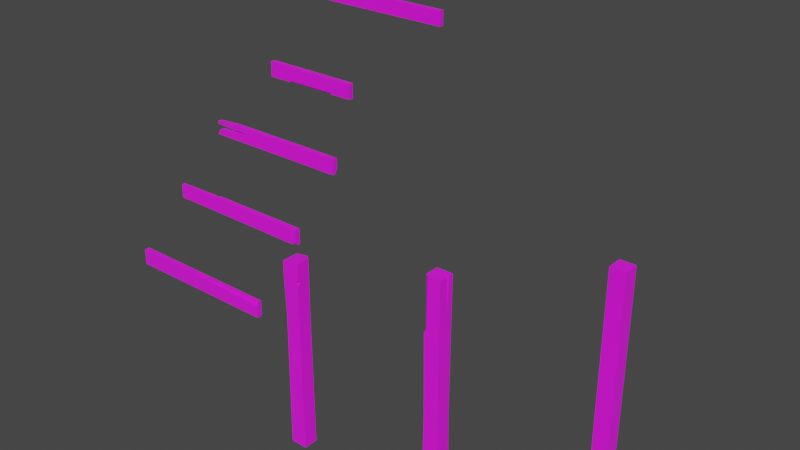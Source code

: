 # Source: prop-boards.blend  (saved by Blender 3.6.11; exported with 4.5.12 LTS)
import bpy
from mathutils import Matrix  # noqa: F401  (used for matrix-valued properties, if any)

bpy.ops.wm.read_factory_settings(use_empty=True)
scene = bpy.context.scene
scene.name = 'Scene'

# ---- collections
col_collection = bpy.data.collections.new('Collection'); scene.collection.children.link(col_collection)

# ---- images (referenced by path relative to the original .blend; pixels are not part of the script)
import os
ASSET_DIR = os.environ.get("B2B_ASSET_DIR", "")  # directory of the original .blend (textures are referenced by path, not embedded)
HERE = os.path.dirname(os.path.abspath(__file__))  # packed textures are extracted next to this script under _unpacked/

def load_image(name, relpath, width, height, colorspace="sRGB"):
    """Load a texture the original file referenced (path relative to the .blend, or extracted next to this script)."""
    p = next((c for c in (os.path.join(HERE, relpath), os.path.join(ASSET_DIR, relpath)) if relpath and os.path.exists(c)), "")
    if p:
        img = bpy.data.images.load(p, check_existing=True)
        img.name = name
    else:  # same state as the original file: an image datablock whose file is absent (Cycles renders it pink)
        img = bpy.data.images.new(name, width, height)
        img.source = "FILE"
        img.filepath = "//" + (relpath or name)
    img.colorspace_settings.name = colorspace
    return img
img_wood_old_png = load_image('wood-old.png', 'wood-old.png', 1024, 1024, 'sRGB')
img_bark_end_old_1_png = load_image('bark-end-old-1.png', 'bark-end-old-1.png', 1024, 1024, 'sRGB')

# ---- materials (node trees are filled in below, after node groups)
mat_wood = bpy.data.materials.new('wood')
mat_wood.alpha_threshold = 0.0
mat_wood.roughness = 0.5
mat_wood.line_color = (0.0, 0.0, 0.0, 1.0)
mat_wood_end = bpy.data.materials.new('wood end')
mat_wood_end.alpha_threshold = 0.0
mat_wood_end.roughness = 0.5
mat_wood_end.line_color = (0.0, 0.0, 0.0, 1.0)

# ---- material node trees
mat_wood.use_nodes = True; mat_wood.node_tree.nodes.clear()
_N = mat_wood.node_tree.nodes; _L = mat_wood.node_tree.links
n0 = _N.new('ShaderNodeOutputMaterial'); n0.name = 'Material Output'; n0.location = (300, 300)
n1 = _N.new('ShaderNodeBsdfPrincipled'); n1.name = 'Principled BSDF'; n1.location = (10, 300)
n1.distribution = 'GGX'
n1.subsurface_method = 'RANDOM_WALK_SKIN'
n1.inputs[2].default_value = 1.0
n1.inputs[3].default_value = 1.45
n1.inputs[27].default_value = (0.0, 0.0, 0.0, 1.0)
n1.inputs[28].default_value = 1.0
n2 = _N.new('ShaderNodeTexImage'); n2.name = 'Image Texture'; n2.location = (-280, 280)
n2.image = img_wood_old_png
_L.new(n1.outputs[0], n0.inputs[0])
_L.new(n2.outputs[0], n1.inputs[0])
n0.is_active_output = True
mat_wood_end.use_nodes = True; mat_wood_end.node_tree.nodes.clear()
_N = mat_wood_end.node_tree.nodes; _L = mat_wood_end.node_tree.links
n0 = _N.new('ShaderNodeOutputMaterial'); n0.name = 'Material Output'; n0.location = (300, 300)
n1 = _N.new('ShaderNodeBsdfPrincipled'); n1.name = 'Principled BSDF'; n1.location = (10, 300)
n1.distribution = 'GGX'
n1.subsurface_method = 'RANDOM_WALK_SKIN'
n1.inputs[2].default_value = 1.0
n1.inputs[3].default_value = 1.45
n1.inputs[27].default_value = (0.0, 0.0, 0.0, 1.0)
n1.inputs[28].default_value = 1.0
n2 = _N.new('ShaderNodeTexImage'); n2.name = 'Image Texture'; n2.location = (-280, 280)
n2.image = img_bark_end_old_1_png
_L.new(n1.outputs[0], n0.inputs[0])
_L.new(n2.outputs[0], n1.inputs[0])
n0.is_active_output = True

# ---- world
world_world = bpy.data.worlds.new('World'); scene.world = world_world
world_world.use_nodes = True; world_world.node_tree.nodes.clear()
_N = world_world.node_tree.nodes; _L = world_world.node_tree.links
n0 = _N.new('ShaderNodeOutputWorld'); n0.name = 'World Output'; n0.location = (300, 300)
n1 = _N.new('ShaderNodeBackground'); n1.name = 'Background'; n1.location = (10, 300)
n1.inputs[0].default_value = (0.05088, 0.05088, 0.05088, 1.0)
_L.new(n1.outputs[0], n0.inputs[0])
n0.is_active_output = True
world_world.color = (0.05088, 0.05088, 0.05088)
world_world.use_sun_shadow = False
world_world.sun_shadow_jitter_overblur = 0.0

# ---- meshes
me_prop_board_1 = bpy.data.meshes.new('prop-board-1')
me_prop_board_1.from_pydata([(-1.5, -0.05, -0.15), (1.5, -0.05, -0.15), (-1.5, 0.05, 0.15), (-1.5, -0.05, 0.15), (1.5, 0.05, 0.15), (1.5, -0.05, 0.08556), (-0.08477, -0.05, 0.15), (1.5, -0.004352, 0.15), (-1.5, 0.05, -0.1166), (-1.5, 0.03699, -0.15), (1.5, 0.02792, -0.15), (1.5, 0.05, -0.1279)], [], [(1, 10, 11, 4, 7, 5), (6, 5, 7), (3, 0, 1, 5, 6), (8, 2, 4, 11), (0, 9, 10, 1), (6, 7, 4, 2, 3), (8, 11, 10, 9), (3, 2, 8, 9, 0)])
me_prop_board_1.polygons.foreach_set('material_index', [1, 0, 0, 0, 0, 0, 0, 1])
_uv = me_prop_board_1.uv_layers.new(name='UVMap')
_uv.uv.foreach_set('vector', [0.5718, 0.6767, 0.6219, 0.6767, 0.6361, 0.6909, 0.6361, 0.8696, 0.6012, 0.8696, 0.5718, 0.8282, 0.6837, 0.5334, 0.6837, 0.005015, 0.71, 0.005887, 0.6714, 1.004, 0.5715, 1.004, 0.5715, 0.005015, 0.65, 0.005015, 0.6714, 0.5329, 0.4184, 0.005477, 0.5072, 0.005141, 0.511, 1.004, 0.4184, 1.005, 0.5715, 1.004, 0.5425, 1.004, 0.5455, 0.005015, 0.5715, 0.005015, 0.5423, 0.4764, 0.5291, 1.004, 0.511, 1.004, 0.5072, 0.005141, 0.5405, 0.005015, 0.6836, 0.005015, 0.682, 1.004, 0.6716, 1.004, 0.6716, 0.005039, 0.9367, 0.8549, 0.8724, 0.8549, 0.8724, 0.6834, 0.8808, 0.6619, 0.9367, 0.6619])
me_prop_board_1.materials.append(mat_wood)
me_prop_board_1.materials.append(mat_wood_end)
me_prop_board_1.use_mirror_vertex_groups = False
me_prop_board_1.update()
me_prop_board_2 = bpy.data.meshes.new('prop-board-2')
me_prop_board_2.from_pydata([(-1.5, 0.04417, -0.1325), (-1.5, -0.04417, -0.1325), (1.5, 0.05, -0.15), (-1.5, -0.04417, 0.1325), (1.5, 0.05, 0.15), (1.5, -0.05, 0.15), (1.5, -0.05, -0.09283), (1.396, -0.05, -0.15), (1.5, -0.004142, -0.15), (-0.5323, -0.04923, 0.1477), (-0.5323, 0.04923, -0.1477), (-0.5212, -0.04614, -0.1384), (-1.5, 0.02479, 0.1325), (-1.5, 0.04417, 0.1131), (-0.5323, 0.04923, 0.1283), (-0.5323, 0.02985, 0.1477), (-0.5129, 0.04924, 0.1477)], [], [(0, 13, 14, 10), (9, 11, 7, 6, 5), (11, 10, 2, 8, 7), (9, 15, 12, 3), (7, 8, 6), (6, 8, 2, 4, 5), (10, 14, 16, 4, 2), (5, 4, 16, 15, 9), (1, 0, 10, 11), (3, 1, 11, 9), (14, 15, 16), (14, 13, 12, 15), (3, 12, 13, 0, 1)])
me_prop_board_2.polygons.foreach_set('material_index', [0, 0, 0, 0, 1, 1, 0, 0, 0, 0, 0, 0, 1])
_uv = me_prop_board_2.uv_layers.new(name='UVMap')
_uv.uv.foreach_set('vector', [0.4083, 1.018, 0.3376, 1.018, 0.3341, 0.7394, 0.4136, 0.7396, 0.3001, 0.7391, 0.2178, 0.7362, 0.2142, 0.1838, 0.2307, 0.1536, 0.3009, 0.1536, 0.2178, 0.7362, 0.1902, 0.7397, 0.1851, 0.1539, 0.2007, 0.1538, 0.2142, 0.1838, 0.3001, 0.7391, 0.3229, 0.7393, 0.3176, 1.018, 0.2977, 1.018, 0.1363, 0.6293, 0.1363, 0.5967, 0.177, 0.6293, 0.177, 0.6293, 0.1363, 0.5967, 0.1363, 0.5582, 0.3496, 0.5582, 0.3496, 0.6293, 0.4136, 0.7396, 0.3341, 0.7394, 0.3285, 0.7338, 0.3298, 0.1537, 0.4162, 0.154, 0.3009, 0.1536, 0.3298, 0.1537, 0.3285, 0.7338, 0.3229, 0.7393, 0.3001, 0.7391, 0.2211, 1.018, 0.1957, 1.019, 0.1902, 0.7397, 0.2178, 0.7362, 0.2977, 1.018, 0.2211, 1.018, 0.2178, 0.7362, 0.3001, 0.7391, 0.468, 0.7513, 0.4759, 0.7514, 0.4719, 0.7582, 0.468, 0.7513, 0.468, 0.4724, 0.4759, 0.4724, 0.4759, 0.7514, 0.3666, 0.8479, 0.4156, 0.8479, 0.4294, 0.8341, 0.4294, 0.6595, 0.3666, 0.6595])
me_prop_board_2.materials.append(mat_wood)
me_prop_board_2.materials.append(mat_wood_end)
me_prop_board_2.use_mirror_vertex_groups = False
me_prop_board_2.update()
me_prop_board_3 = bpy.data.meshes.new('prop-board-3')
me_prop_board_3.from_pydata([(-1.5, 0.05, -0.15), (-1.5, -0.05, -0.15), (1.5, -0.05, -0.15), (-1.5, 0.05, 0.1077), (-1.5, -0.03844, 0.1145), (1.5, 0.05, 0.15), (1.5, -0.05, 0.15), (-1.5, 0.05, 0.0449), (-1.439, 0.05, -0.05041), (-1.433, -0.05, -0.04021), (-1.5, -0.03844, 0.06184), (-0.6214, -0.05, 0.04319), (-0.6968, 0.05, 0.02583), (-0.2826, -0.05, 0.15), (-0.2826, 0.05, 0.15), (-0.1794, -0.05, -0.15), (-0.9726, 0.05, 0.15), (-1.119, -0.05, 0.05501), (-1.152, 0.05, 0.03664), (-0.9726, -0.05, 0.15), (-0.9305, -0.05, -0.15), (-1.121, -0.05, -0.008149), (-1.154, 0.05, -0.0211), (-0.9305, 0.05, -0.15), (1.5, -0.01685, -0.15), (1.5, 0.05, -0.05863), (-0.2708, 0.05, -0.15), (-0.2092, -0.01157, -0.15)], [], [(18, 7, 3, 16), (26, 12, 14, 5, 25), (19, 16, 3, 4), (20, 21, 9, 1), (2, 24, 25, 5, 6), (4, 3, 7, 10), (9, 8, 0, 1), (21, 11, 12, 22), (17, 18, 12, 11), (6, 5, 14, 13), (20, 23, 26, 27, 15), (13, 11, 15, 2, 6), (19, 17, 11, 13), (23, 22, 12, 26), (4, 10, 17, 19), (10, 7, 18, 17), (13, 14, 16, 19), (12, 18, 16, 14), (0, 8, 22, 23), (1, 0, 23, 20), (9, 21, 22, 8), (15, 11, 21, 20), (26, 25, 24, 27), (15, 27, 24, 2)])
me_prop_board_3.polygons.foreach_set('material_index', [0, 0, 0, 0, 1, 1, 1, 1, 1, 0, 0, 0, 0, 0, 0, 1, 0, 0, 0, 0, 1, 0, 0, 0])
_uv = me_prop_board_3.uv_layers.new(name='UVMap')
_uv.uv.foreach_set('vector', [0.9483, 1.056, 0.9377, 1.152, 0.9204, 1.15, 0.9213, 1.007, 1.004, 0.8191, 0.9553, 0.9352, 0.9219, 0.8221, 0.9218, 0.3351, 0.9788, 0.3351, 0.8947, 1.006, 0.9213, 1.007, 0.9204, 1.15, 0.8957, 1.15, 0.8128, 0.9993, 0.8517, 1.051, 0.843, 1.137, 0.8131, 1.155, 0.1509, 0.9237, 0.1509, 0.8996, 0.2172, 0.8511, 0.3685, 0.8511, 0.3685, 0.9237, 0.1533, 0.5765, 0.1583, 0.6407, 0.2038, 0.6407, 0.1915, 0.5765, 0.2656, 0.5681, 0.273, 0.6407, 0.3452, 0.6407, 0.3452, 0.5681, 0.2423, 0.5681, 0.2051, 0.5681, 0.2177, 0.6407, 0.2517, 0.6407, 0.1965, 0.5681, 0.2098, 0.6407, 0.2177, 0.6407, 0.2051, 0.5681, 0.8945, 0.3351, 0.9218, 0.3351, 0.9219, 0.8221, 0.8945, 0.8221, 0.8128, 0.9993, 0.7855, 0.9994, 0.7853, 0.819, 0.8021, 0.8022, 0.8126, 0.794, 0.8945, 0.8221, 0.8656, 0.9147, 0.8126, 0.794, 0.8125, 0.3351, 0.8945, 0.3351, 0.8947, 1.006, 0.8715, 1.046, 0.8656, 0.9147, 0.8945, 0.8221, 1.003, 0.9992, 0.9677, 1.06, 0.9553, 0.9352, 1.004, 0.8191, 0.8957, 1.15, 0.8812, 1.151, 0.8715, 1.046, 0.8947, 1.006, 0.1915, 0.5765, 0.2038, 0.6407, 0.2098, 0.6407, 0.1965, 0.5681, 0.8945, 0.8221, 0.9219, 0.8221, 0.9213, 1.007, 0.8947, 1.006, 0.9553, 0.9352, 0.9483, 1.056, 0.9213, 1.007, 0.9219, 0.8221, 1.003, 1.155, 0.9754, 1.138, 0.9677, 1.06, 1.003, 0.9992, 0.8131, 1.155, 0.7857, 1.155, 0.7855, 0.9994, 0.8128, 0.9993, 0.2656, 0.5681, 0.2423, 0.5681, 0.2517, 0.6407, 0.273, 0.6407, 0.8126, 0.794, 0.8656, 0.9147, 0.8517, 1.051, 0.8128, 0.9993, 1.041, 0.4237, 1.041, 0.907, 1.01, 0.9062, 1.024, 0.4404, 0.8126, 0.794, 0.8021, 0.8022, 0.8034, 0.3351, 0.8125, 0.3351])
me_prop_board_3.materials.append(mat_wood)
me_prop_board_3.materials.append(mat_wood_end)
me_prop_board_3.use_mirror_vertex_groups = False
me_prop_board_3.update()
me_prop_board_2_002 = bpy.data.meshes.new('prop-board-2.002')
me_prop_board_2_002.from_pydata([(-1.5, 0.05, -0.15), (-1.5, -0.05, -0.15), (1.5, 0.05, -0.15), (1.5, -0.05, -0.15), (-1.5, 0.05, 0.15), (-1.5, -0.05, 0.15), (1.5, 0.05, 0.15), (1.5, -0.05, 0.15)], [], [(0, 4, 6, 2), (3, 2, 6, 7), (7, 6, 4, 5), (5, 1, 3, 7), (1, 0, 2, 3), (5, 4, 0, 1)])
me_prop_board_2_002.polygons.foreach_set('material_index', [0, 1, 0, 0, 0, 1])
_uv = me_prop_board_2_002.uv_layers.new(name='UVMap')
_uv.uv.foreach_set('vector', [0.7312, 0.5, 0.7688, 0.5, 0.7687, 0.75, 0.7312, 0.75, 0.4937, 0.8563, 0.5063, 0.8562, 0.5063, 0.8938, 0.4937, 0.8937, 0.4938, -3.725e-09, 0.5063, 0.0, 0.5063, 0.25, 0.4937, 0.25, 0.2312, 0.5, 0.2688, 0.5, 0.2688, 0.75, 0.2313, 0.75, 0.4938, 0.5, 0.5063, 0.5, 0.5063, 0.75, 0.4937, 0.75, 0.4937, 0.3563, 0.5063, 0.3562, 0.5063, 0.3937, 0.4937, 0.3937])
me_prop_board_2_002.materials.append(mat_wood)
me_prop_board_2_002.materials.append(mat_wood_end)
me_prop_board_2_002.use_mirror_vertex_groups = False
me_prop_board_2_002.update()
me_prop_board_post_1 = bpy.data.meshes.new('prop-board-post-1')
me_prop_board_post_1.from_pydata([(-0.15, -0.15, -1.75), (-0.15, -0.15, 1.714), (-0.15, 0.15, 1.714), (0.15, -0.15, -1.75), (0.15, -0.15, 1.75), (0.08536, 0.15, 1.75), (0.15, 0.09714, 1.75), (0.1016, 0.15, -1.75), (0.15, 0.1049, -1.75), (-0.1339, -0.1404, 0.7984), (-0.1423, 0.1423, 0.7989), (0.1423, -0.1423, 0.7989), (0.08382, 0.1455, 0.7984), (0.1441, 0.09476, 0.7984), (-0.15, -0.15, 1.406), (-0.15, 0.15, 1.406), (0.08695, 0.15, 1.406), (0.15, 0.0979, 1.406), (-0.15, 0.06697, -1.75), (-0.1497, 0.1497, -1.667), (-0.06697, 0.15, -1.75), (0.1493, -0.1493, 1.352), (0.15, -0.09577, 1.406), (0.15, -0.15, 1.461), (0.09577, -0.15, 1.406)], [], [(14, 1, 2, 15), (15, 2, 5, 16), (17, 6, 4, 23, 22), (5, 2, 1, 4), (21, 22, 24), (16, 5, 6, 17), (7, 12, 13, 8), (8, 13, 11, 3), (3, 11, 9, 0), (18, 20, 7, 8, 3, 0), (20, 19, 10, 12, 7), (12, 16, 17, 13), (24, 23, 4, 1, 14), (13, 17, 22, 21, 11), (10, 15, 16, 12), (9, 14, 15, 10), (18, 19, 20), (0, 9, 10, 19, 18), (22, 23, 24), (11, 21, 24, 14, 9), (6, 5, 4)])
me_prop_board_post_1.polygons.foreach_set('material_index', [0, 0, 0, 1, 1, 0, 0, 0, 0, 1, 0, 0, 0, 0, 0, 0, 1, 0, 1, 0, 1])
_uv = me_prop_board_post_1.uv_layers.new(name='UVMap')
_uv.uv.foreach_set('vector', [0.9549, 0.8971, 0.9558, 0.9836, 0.8711, 0.984, 0.8711, 0.8974, 0.8711, 0.8974, 0.8711, 0.984, 0.8044, 0.9939, 0.8046, 0.8969, 0.7815, 0.8967, 0.7808, 0.9938, 0.7108, 0.9933, 0.7114, 0.9113, 0.7269, 0.8961, 0.1431, 0.9276, 0.0574, 0.8386, 0.1708, 0.7294, 0.2801, 0.8428, 0.2795, 0.8427, 0.2596, 0.8625, 0.2603, 0.8223, 0.8046, 0.8969, 0.8044, 0.9939, 0.7808, 0.9938, 0.7815, 0.8967, 0.7988, -0.00558, 0.8064, 0.7242, 0.7839, 0.7241, 0.7799, -0.005455, 0.7799, -0.005455, 0.7839, 0.7241, 0.7161, 0.7239, 0.7071, -0.004755, 1.041, -0.004904, 1.032, 0.7231, 0.9528, 0.724, 0.9556, -0.005704, 0.1688, 0.5966, 0.1087, 0.6105, 0.06191, 0.6856, 0.06852, 0.7197, 0.182, 0.7905, 0.2654, 0.6569, 0.8469, -0.005781, 0.8706, 0.01781, 0.8714, 0.7245, 0.8064, 0.7242, 0.7988, -0.00558, 0.8064, 0.7242, 0.8046, 0.8969, 0.7815, 0.8967, 0.7839, 0.7241, 1.024, 0.8956, 1.039, 0.9107, 1.041, 0.9924, 0.9558, 0.9836, 0.9549, 0.8971, 0.7839, 0.7241, 0.7815, 0.8967, 0.7269, 0.8961, 0.7119, 0.8806, 0.7161, 0.7239, 0.8714, 0.7245, 0.8711, 0.8974, 0.8046, 0.8969, 0.8064, 0.7242, 0.9528, 0.724, 0.9549, 0.8971, 0.8711, 0.8974, 0.8714, 0.7245, 0.1688, 0.5966, 0.1319, 0.5738, 0.1087, 0.6105, 0.9556, -0.005704, 0.9528, 0.724, 0.8714, 0.7245, 0.8706, 0.01781, 0.8941, -0.005725, 0.2596, 0.8625, 0.2801, 0.8428, 0.2603, 0.8223, 1.032, 0.7231, 1.039, 0.8799, 1.024, 0.8956, 0.9549, 0.8971, 0.9528, 0.724, 0.1867, 0.9328, 0.1431, 0.9276, 0.2801, 0.8428])
me_prop_board_post_1.materials.append(mat_wood)
me_prop_board_post_1.materials.append(mat_wood_end)
me_prop_board_post_1.update()
me_prop_board_post_2 = bpy.data.meshes.new('prop-board-post-2')
me_prop_board_post_2.from_pydata([(-0.15, -0.15, -1.75), (-0.15, 0.15, -1.75), (-0.15, 0.15, 1.75), (0.15, -0.15, 1.75), (0.15, 0.15, -1.75), (0.15, 0.15, 1.75), (-0.1414, 0.1457, 0.7629), (0.1457, 0.1457, 0.7629), (0.1457, -0.1414, 0.7629), (-0.15, -0.1095, 1.75), (-0.08996, -0.15, 1.75), (-0.1095, -0.15, 0.7629), (-0.15, -0.1095, 0.7629), (-0.15, -0.15, 0.7223), (0.15, -0.07864, -1.75), (0.1499, -0.1498, -1.679), (0.07864, -0.15, -1.75), (0.15, 0.06672, 1.75), (0.15, 0.009394, 1.75), (0.1472, 0.018, 1.11), (0.06276, 0.03668, 1.75), (-0.1413, -0.1413, -0.8882), (0.14, 0.1399, -0.8848), (0.14, -0.1387, -0.8971), (-0.1385, 0.1399, -0.8758)], [], [(5, 2, 9, 10, 3, 18, 20, 17), (6, 2, 5, 7), (8, 19, 18, 3), (12, 9, 2, 6), (0, 21, 24, 1), (16, 15, 23, 21, 0), (1, 24, 22, 4), (1, 4, 14, 16, 0), (11, 12, 13), (11, 10, 9, 12), (8, 3, 10, 11), (14, 15, 16), (4, 22, 23, 15, 14), (8, 7, 19), (19, 17, 20), (7, 5, 17, 19), (18, 19, 20), (24, 21, 13, 12, 6), (21, 23, 8, 11, 13), (23, 22, 7, 8), (22, 24, 6, 7)])
me_prop_board_post_2.polygons.foreach_set('material_index', [1, 0, 0, 0, 0, 0, 0, 1, 0, 0, 0, 1, 0, 0, 1, 0, 1, 0, 0, 0, 0])
_uv = me_prop_board_post_2.uv_layers.new(name='UVMap')
_uv.uv.foreach_set('vector', [0.33, 0.7887, 0.4175, 0.8659, 0.3507, 0.9415, 0.3227, 0.9379, 0.2528, 0.8761, 0.2939, 0.8297, 0.3263, 0.8442, 0.3086, 0.813, 0.09364, 0.678, 0.09235, 0.9938, -0.003477, 0.9926, 0.00178, 0.6771, 0.2831, 0.678, 0.3356, 0.7887, 0.3354, 0.9938, 0.2844, 0.9944, 0.1753, 0.6782, 0.1752, 0.9938, 0.09235, 0.9938, 0.09364, 0.678, 0.1882, -0.1322, 0.1884, 0.1457, 0.09729, 0.1498, 0.09252, -0.1314, 0.261, -0.1317, 0.2836, -0.1088, 0.2796, 0.1428, 0.1884, 0.1457, 0.1882, -0.1322, 0.09252, -0.1314, 0.09729, 0.1498, 0.007649, 0.1481, -0.003463, -0.1287, 0.04651, 0.8138, 0.1631, 0.8138, 0.1631, 0.7249, 0.1354, 0.6971, 0.04651, 0.6971, 0.4396, 0.4956, 0.458, 0.4956, 0.4488, 0.5116, 0.4396, 0.4956, 0.4347, 0.1785, 0.458, 0.1786, 0.458, 0.4956, 0.2831, 0.678, 0.2844, 0.9944, 0.2076, 0.9944, 0.2013, 0.6782, 0.1631, 0.7249, 0.1631, 0.6972, 0.1354, 0.6971, 0.3801, -0.1289, 0.3691, 0.1479, 0.2796, 0.1428, 0.2836, -0.1088, 0.307, -0.1309, 0.2831, 0.678, 0.3753, 0.6771, 0.3356, 0.7887, 0.2969, 0.8279, 0.3086, 0.813, 0.3263, 0.8442, 0.3753, 0.6771, 0.3801, 0.9936, 0.3534, 0.9939, 0.3356, 0.7887, 0.2939, 0.8297, 0.2969, 0.8279, 0.3263, 0.8442, 0.09729, 0.1498, 0.1884, 0.1457, 0.1883, 0.6653, 0.1753, 0.6782, 0.09364, 0.678, 0.1884, 0.1457, 0.2796, 0.1428, 0.2831, 0.678, 0.2013, 0.6782, 0.1883, 0.6653, 0.2796, 0.1428, 0.3691, 0.1479, 0.3753, 0.6771, 0.2831, 0.678, 0.007649, 0.1481, 0.09729, 0.1498, 0.09364, 0.678, 0.00178, 0.6771])
me_prop_board_post_2.materials.append(mat_wood)
me_prop_board_post_2.materials.append(mat_wood_end)
me_prop_board_post_2.update()
me_prop_board_post_3 = bpy.data.meshes.new('prop-board-post-3')
me_prop_board_post_3.from_pydata([(-0.15, -0.15, -1.75), (-0.15, -0.15, 1.75), (-0.15, 0.15, -1.75), (-0.15, 0.15, 1.75), (0.15, -0.15, -1.75), (0.15, -0.15, 1.75), (0.15, 0.15, -1.75), (0.15, 0.15, 1.75)], [], [(0, 1, 3, 2), (2, 3, 7, 6), (6, 7, 5, 4), (4, 5, 1, 0), (2, 6, 4, 0), (7, 3, 1, 5)])
me_prop_board_post_3.polygons.foreach_set('material_index', [0, 0, 0, 0, 1, 1])
_uv = me_prop_board_post_3.uv_layers.new(name='UVMap')
_uv.uv.foreach_set('vector', [0.375, 0.0, 0.625, 0.0, 0.625, 0.25, 0.375, 0.25, 0.375, 0.25, 0.625, 0.25, 0.625, 0.5, 0.375, 0.5, 0.375, 0.5, 0.625, 0.5, 0.625, 0.75, 0.375, 0.75, 0.375, 0.75, 0.625, 0.75, 0.625, 1.0, 0.375, 1.0, 0.125, 0.5, 0.375, 0.5, 0.375, 0.75, 0.125, 0.75, 0.625, 0.5, 0.875, 0.5, 0.875, 0.75, 0.625, 0.75])
me_prop_board_post_3.materials.append(mat_wood)
me_prop_board_post_3.materials.append(mat_wood_end)
me_prop_board_post_3.update()
me_prop_board_short = bpy.data.meshes.new('prop-board-short')
me_prop_board_short.from_pydata([(-0.999, 0.05, -0.15), (-0.999, -0.05, -0.15), (0.999, 0.05, -0.15), (1.0, -0.04543, -0.1441), (-0.999, 0.05, 0.15), (-0.999, -0.05, 0.15), (0.999, 0.05, 0.15), (0.9978, -0.05371, 0.1418), (-0.999, -0.05, 0.04537), (-0.999, -0.05, 0.07718), (-0.999, 0.05, 0.06367), (-0.999, 0.05, 0.01492), (-0.9088, 0.05, 0.03102), (-0.9401, -0.05, 0.05587), (0.4204, 0.05, -0.15), (0.8016, 0.05, -0.15), (0.5464, 0.005055, -0.1486), (0.5613, 0.05, -0.1312), (0.5446, -0.05351, 0.1458), (0.545, 0.05, 0.15), (-0.4572, 0.05, 0.15), (-0.4573, -0.05131, 0.1484), (-0.4687, 0.05, -0.15), (0.5298, -0.04704, -0.1235), (0.5362, -0.02451, -0.1469), (0.5506, -0.04646, -0.1455), (-0.4803, -0.02693, -0.149), (-0.4816, -0.04913, -0.1266), (-0.5056, -0.049, -0.1487)], [], [(17, 19, 6, 2, 15), (3, 2, 6, 7), (21, 20, 4, 5), (5, 9, 13, 8, 1, 28, 27, 21), (21, 27, 23, 18), (5, 4, 10, 9), (13, 12, 11, 8), (8, 11, 0, 1), (9, 10, 12, 13), (15, 16, 14, 17), (7, 6, 19, 18), (18, 23, 25, 3, 7), (26, 22, 14, 16, 24), (22, 20, 19, 17, 14), (18, 19, 20, 21), (0, 11, 12, 10, 4, 20, 22), (1, 0, 22, 26, 28), (23, 24, 25), (26, 27, 28), (23, 27, 26, 24), (25, 24, 16, 15, 2, 3)])
me_prop_board_short.polygons.foreach_set('material_index', [0, 1, 0, 0, 0, 1, 1, 1, 1, 0, 0, 0, 0, 0, 0, 0, 0, 0, 0, 0, 0])
_uv = me_prop_board_short.uv_layers.new(name='UVMap')
_uv.uv.foreach_set('vector', [0.2953, 0.766, 0.3877, 0.7615, 0.3855, 0.9126, 0.2863, 0.9104, 0.2877, 0.8451, 0.5821, 0.6447, 0.6536, 0.6403, 0.6536, 0.865, 0.5759, 0.8589, 0.4205, 0.4368, 0.3876, 0.4371, 0.3841, 0.2606, 0.4167, 0.26, 0.4167, 0.26, 0.4403, 0.2595, 0.4476, 0.2784, 0.4513, 0.2586, 0.5173, 0.2589, 0.5132, 0.4137, 0.508, 0.4218, 0.4205, 0.4368, 0.4205, 0.4368, 0.508, 0.4218, 0.5105, 0.7643, 0.4217, 0.7614, 0.9388, 0.6388, 0.8639, 0.6388, 0.8639, 0.7034, 0.9388, 0.6933, 0.9388, 0.7093, 0.8639, 0.7279, 0.8639, 0.74, 0.9388, 0.7171, 0.9388, 0.7171, 0.8639, 0.74, 0.8639, 0.8635, 0.9388, 0.8635, 0.9388, 0.6933, 0.8639, 0.7034, 0.8639, 0.7279, 0.9388, 0.7093, 0.7326, 0.4457, 0.7229, 0.3616, 0.7384, 0.3208, 0.7384, 0.3672, 0.4201, 0.9128, 0.3855, 0.9126, 0.3877, 0.7615, 0.4217, 0.7614, 0.4217, 0.7614, 0.5105, 0.7643, 0.5157, 0.7717, 0.5191, 0.9151, 0.4201, 0.9128, 0.5184, 0.4222, 0.5437, 0.4287, 0.5446, 0.7264, 0.5313, 0.7682, 0.5212, 0.7661, 0.2902, 0.4342, 0.3876, 0.4371, 0.3877, 0.7615, 0.2953, 0.766, 0.2898, 0.72, 0.4217, 0.7614, 0.3877, 0.7615, 0.3876, 0.4371, 0.4205, 0.4368, 0.2869, 0.2627, 0.3403, 0.2617, 0.3461, 0.2907, 0.3561, 0.2612, 0.3841, 0.2606, 0.3876, 0.4371, 0.2902, 0.4342, 0.5173, 0.2589, 0.5512, 0.2601, 0.5437, 0.4287, 0.5184, 0.4222, 0.5132, 0.4137, 0.7122, 0.4371, 0.7228, 0.4392, 0.7172, 0.4457, 0.7228, 0.1074, 0.7126, 0.1069, 0.7178, 0.09763, 0.7122, 0.4371, 0.7126, 0.1069, 0.7228, 0.1074, 0.7228, 0.4392, 0.5157, 0.7717, 0.5212, 0.7661, 0.5313, 0.7682, 0.5498, 0.8476, 0.5512, 0.914, 0.5191, 0.9151])
me_prop_board_short.materials.append(mat_wood)
me_prop_board_short.materials.append(mat_wood_end)
me_prop_board_short.use_mirror_vertex_groups = False
me_prop_board_short.update()

# ---- objects
ob_prop_board_1 = bpy.data.objects.new('prop-board-1', me_prop_board_1)
ob_prop_board_2 = bpy.data.objects.new('prop-board-2', me_prop_board_2)
ob_prop_board_3 = bpy.data.objects.new('prop-board-3', me_prop_board_3)
ob_prop_board_2_002 = bpy.data.objects.new('prop-board-2.002', me_prop_board_2_002)
ob_prop_board_post_1 = bpy.data.objects.new('prop-board-post-1', me_prop_board_post_1)
ob_prop_board_post_2 = bpy.data.objects.new('prop-board-post-2', me_prop_board_post_2)
ob_prop_board_post_3 = bpy.data.objects.new('prop-board-post-3', me_prop_board_post_3)
ob_prop_board_short = bpy.data.objects.new('prop-board-short', me_prop_board_short)

# ---- transforms, parenting, visibility, modifiers, constraints
ob_prop_board_1.location = (0.0, 0.0, 0.0)
ob_prop_board_1.lock_rotations_4d = False
ob_prop_board_1.empty_display_type = 'ARROWS'
ob_prop_board_1.lineart.crease_threshold = 0.0
ob_prop_board_2.location = (0.0, 1.0, 1.0)
ob_prop_board_2.lock_rotations_4d = False
ob_prop_board_2.empty_display_type = 'ARROWS'
ob_prop_board_2.lineart.crease_threshold = 0.0
ob_prop_board_3.location = (0.0, 2.0, 2.0)
ob_prop_board_3.lock_rotations_4d = False
ob_prop_board_3.empty_display_type = 'ARROWS'
ob_prop_board_3.lineart.crease_threshold = 0.0
ob_prop_board_2_002.location = (0.0, 5.0, 4.0)
ob_prop_board_2_002.lock_rotations_4d = False
ob_prop_board_2_002.empty_display_type = 'ARROWS'
ob_prop_board_2_002.lineart.crease_threshold = 0.0
ob_prop_board_post_1.location = (3.0, -0.5, 0.0)
ob_prop_board_post_2.location = (5.0, 0.5, 0.0)
ob_prop_board_post_3.location = (7.0, 2.5, 0.0)
ob_prop_board_short.location = (0.0, 3.0, 3.0)
ob_prop_board_short.lock_rotations_4d = False
ob_prop_board_short.empty_display_type = 'ARROWS'
ob_prop_board_short.lineart.crease_threshold = 0.0

# ---- collection membership
col_collection.objects.link(ob_prop_board_1)
col_collection.objects.link(ob_prop_board_2)
col_collection.objects.link(ob_prop_board_3)
col_collection.objects.link(ob_prop_board_2_002)
col_collection.objects.link(ob_prop_board_post_1)
col_collection.objects.link(ob_prop_board_post_2)
col_collection.objects.link(ob_prop_board_post_3)
col_collection.objects.link(ob_prop_board_short)

# ---- scene / render settings (as saved in the file)
scene.frame_start = 1; scene.frame_end = 250; scene.frame_set(1)
scene.render.engine = 'CYCLES'
scene.render.fps = 30
scene.cycles.sampling_pattern = 'TABULATED_SOBOL'
scene.cycles.bake_type = 'DIFFUSE'
scene.view_settings.view_transform = 'Filmic'
bpy.context.view_layer.update()

# ---- added for rendering (the .blend has no active camera and no usable light): camera, sun
cam_auto = bpy.data.cameras.new('AutoCamera')
cam_auto.lens = 50.0
cam_auto.sensor_width = 36.0
cam_auto.clip_end = 1000.0
ob_auto_camera = bpy.data.objects.new('AutoCamera', cam_auto)
scene.collection.objects.link(ob_auto_camera)
ob_auto_camera.location = (13.8551, -11.0361, 10.0241)
ob_auto_camera.rotation_euler = (1.09748, -7.21219e-08, 0.694738)
scene.camera = ob_auto_camera
light_auto_sun = bpy.data.lights.new('AutoSun', 'SUN')
light_auto_sun.energy = 3.0
light_auto_sun.angle = 0.0523599
ob_auto_sun = bpy.data.objects.new('AutoSun', light_auto_sun)
scene.collection.objects.link(ob_auto_sun)
ob_auto_sun.rotation_euler = (0.872665, 0.174533, 0.523599)
bpy.context.view_layer.update()
